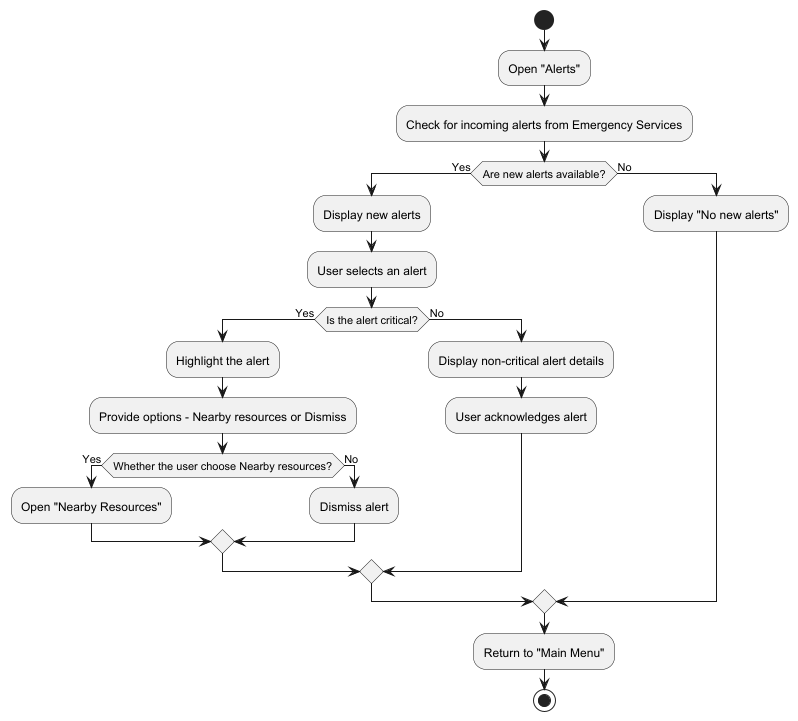

The diagram above was rendered by PlantUML. Its source (embedded in the PNG):
@startuml
start
:Open "Alerts";
:Check for incoming alerts from Emergency Services;
if (Are new alerts available?) then (Yes)
  :Display new alerts;
  :User selects an alert;
  if (Is the alert critical?) then (Yes)
    :Highlight the alert;
    :Provide options - Nearby resources or Dismiss;
    if (Whether the user choose Nearby resources?) then (Yes)
      :Open "Nearby Resources";
    else (No)
      :Dismiss alert;
    endif
  else (No)
    :Display non-critical alert details;
    :User acknowledges alert;
  endif
else (No)
  :Display "No new alerts";
endif
:Return to "Main Menu";
stop
@enduml